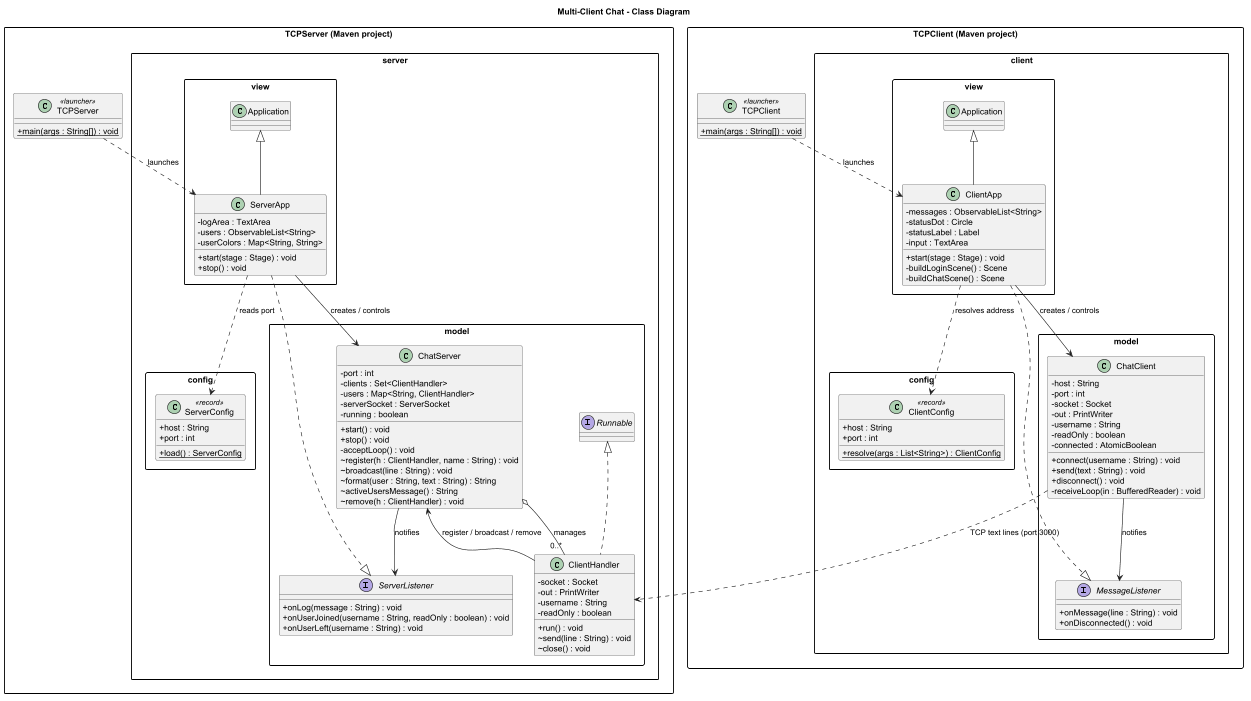

The diagram above was rendered by PlantUML. Its source (embedded in the PNG):
@startuml class-diagram
title Multi-Client Chat - Class Diagram
skinparam classAttributeIconSize 0
skinparam packageStyle rectangle

package "TCPServer (Maven project)" {
  class TCPServer <<launcher>> {
    + {static} main(args : String[]) : void
  }

  package "server.config" {
    class ServerConfig <<record>> {
      + host : String
      + port : int
      + {static} load() : ServerConfig
    }
  }

  package "server.model" {
    interface ServerListener {
      + onLog(message : String) : void
      + onUserJoined(username : String, readOnly : boolean) : void
      + onUserLeft(username : String) : void
    }

    class ChatServer {
      - port : int
      - clients : Set<ClientHandler>
      - users : Map<String, ClientHandler>
      - serverSocket : ServerSocket
      - running : boolean
      + start() : void
      + stop() : void
      - acceptLoop() : void
      ~ register(h : ClientHandler, name : String) : void
      ~ broadcast(line : String) : void
      ~ format(user : String, text : String) : String
      ~ activeUsersMessage() : String
      ~ remove(h : ClientHandler) : void
    }

    class ClientHandler implements Runnable {
      - socket : Socket
      - out : PrintWriter
      - username : String
      - readOnly : boolean
      + run() : void
      ~ send(line : String) : void
      ~ close() : void
    }
  }

  package "server.view" {
  class ServerApp extends Application {
      - logArea : TextArea
      - users : ObservableList<String>
      - userColors : Map<String, String>
      + start(stage : Stage) : void
      + stop() : void
    }
  }

  TCPServer ..> ServerApp : launches
  ServerApp ..|> ServerListener
  ServerApp --> ChatServer : creates / controls
  ServerApp ..> ServerConfig : reads port
  ChatServer o-- "0..*" ClientHandler : manages
  ClientHandler --> ChatServer : register / broadcast / remove
  ChatServer --> ServerListener : notifies
}

package "TCPClient (Maven project)" {
  class TCPClient <<launcher>> {
    + {static} main(args : String[]) : void
  }

  package "client.config" {
    class ClientConfig <<record>> {
      + host : String
      + port : int
      + {static} resolve(args : List<String>) : ClientConfig
    }
  }

  package "client.model" {
    interface MessageListener {
      + onMessage(line : String) : void
      + onDisconnected() : void
    }

    class ChatClient {
      - host : String
      - port : int
      - socket : Socket
      - out : PrintWriter
      - username : String
      - readOnly : boolean
      - connected : AtomicBoolean
      + connect(username : String) : void
      + send(text : String) : void
      + disconnect() : void
      - receiveLoop(in : BufferedReader) : void
    }
  }

  package "client.view" {
    class ClientApp extends Application {
      - messages : ObservableList<String>
      - statusDot : Circle
      - statusLabel : Label
      - input : TextArea
      + start(stage : Stage) : void
      - buildLoginScene() : Scene
      - buildChatScene() : Scene
    }
  }

  TCPClient ..> ClientApp : launches
  ClientApp ..|> MessageListener
  ClientApp --> ChatClient : creates / controls
  ClientApp ..> ClientConfig : resolves address
  ChatClient --> MessageListener : notifies
}

ChatClient ..> ClientHandler : TCP text lines (port 3000)
@enduml